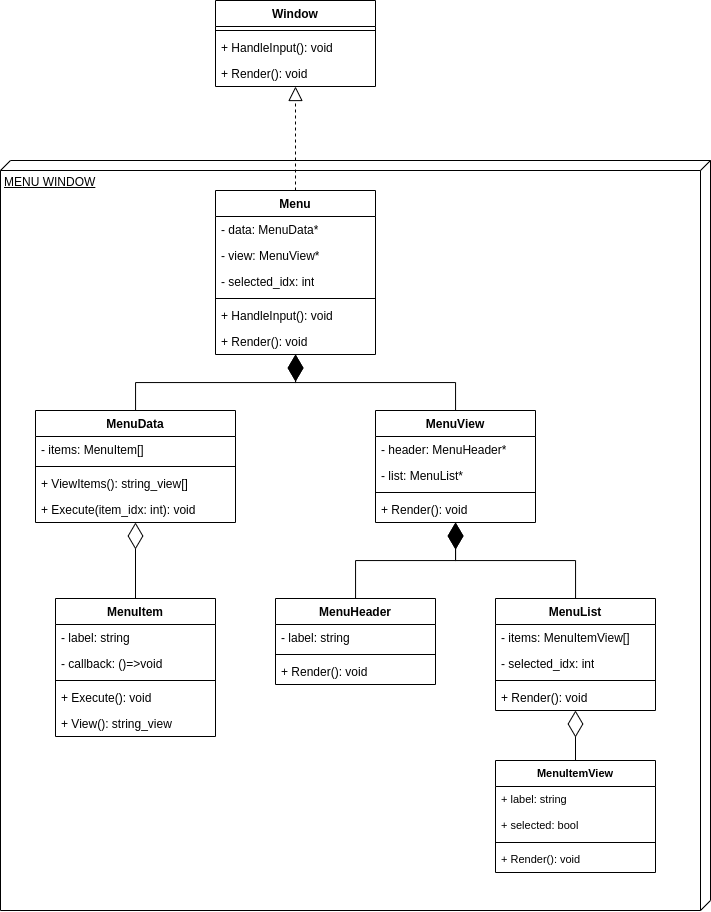

The diagram above was exported from draw.io. Its source (the exported page's mxGraphModel, read from the mxfile embedded in the PNG):
<mxGraphModel dx="1311" dy="1153" grid="1" gridSize="10" guides="1" tooltips="1" connect="1" arrows="1" fold="1" page="1" pageScale="1" pageWidth="900" pageHeight="1600" math="0" shadow="0">
  <root>
    <mxCell id="0" />
    <mxCell id="1" parent="0" />
    <mxCell id="Mhx315Jf5xqbAQLtYwrx-25" value="MENU WINDOW" style="verticalAlign=top;align=left;spacingTop=8;spacingLeft=2;spacingRight=12;shape=cube;size=10;direction=south;fontStyle=4;html=1;whiteSpace=wrap;" vertex="1" parent="1">
      <mxGeometry x="105" y="390" width="710" height="750" as="geometry" />
    </mxCell>
    <mxCell id="e64Plr36MKVCwLVTyZwa-1" value="Menu" style="swimlane;fontStyle=1;align=center;verticalAlign=top;childLayout=stackLayout;horizontal=1;startSize=26;horizontalStack=0;resizeParent=1;resizeParentMax=0;resizeLast=0;collapsible=1;marginBottom=0;whiteSpace=wrap;html=1;" parent="1" vertex="1">
      <mxGeometry x="320" y="420" width="160" height="164" as="geometry" />
    </mxCell>
    <mxCell id="e64Plr36MKVCwLVTyZwa-2" value="- data: MenuData*" style="text;strokeColor=none;fillColor=none;align=left;verticalAlign=top;spacingLeft=4;spacingRight=4;overflow=hidden;rotatable=0;points=[[0,0.5],[1,0.5]];portConstraint=eastwest;whiteSpace=wrap;html=1;" parent="e64Plr36MKVCwLVTyZwa-1" vertex="1">
      <mxGeometry y="26" width="160" height="26" as="geometry" />
    </mxCell>
    <mxCell id="e64Plr36MKVCwLVTyZwa-52" value="- view: MenuView*" style="text;strokeColor=none;fillColor=none;align=left;verticalAlign=top;spacingLeft=4;spacingRight=4;overflow=hidden;rotatable=0;points=[[0,0.5],[1,0.5]];portConstraint=eastwest;whiteSpace=wrap;html=1;" parent="e64Plr36MKVCwLVTyZwa-1" vertex="1">
      <mxGeometry y="52" width="160" height="26" as="geometry" />
    </mxCell>
    <mxCell id="Mhx315Jf5xqbAQLtYwrx-3" value="- selected_idx: int" style="text;strokeColor=none;fillColor=none;align=left;verticalAlign=top;spacingLeft=4;spacingRight=4;overflow=hidden;rotatable=0;points=[[0,0.5],[1,0.5]];portConstraint=eastwest;whiteSpace=wrap;html=1;" vertex="1" parent="e64Plr36MKVCwLVTyZwa-1">
      <mxGeometry y="78" width="160" height="26" as="geometry" />
    </mxCell>
    <mxCell id="e64Plr36MKVCwLVTyZwa-3" value="" style="line;strokeWidth=1;fillColor=none;align=left;verticalAlign=middle;spacingTop=-1;spacingLeft=3;spacingRight=3;rotatable=0;labelPosition=right;points=[];portConstraint=eastwest;strokeColor=inherit;" parent="e64Plr36MKVCwLVTyZwa-1" vertex="1">
      <mxGeometry y="104" width="160" height="8" as="geometry" />
    </mxCell>
    <mxCell id="e64Plr36MKVCwLVTyZwa-4" value="+ HandleInput(): void" style="text;strokeColor=none;fillColor=none;align=left;verticalAlign=top;spacingLeft=4;spacingRight=4;overflow=hidden;rotatable=0;points=[[0,0.5],[1,0.5]];portConstraint=eastwest;whiteSpace=wrap;html=1;" parent="e64Plr36MKVCwLVTyZwa-1" vertex="1">
      <mxGeometry y="112" width="160" height="26" as="geometry" />
    </mxCell>
    <mxCell id="e64Plr36MKVCwLVTyZwa-53" value="+ Render(): void" style="text;strokeColor=none;fillColor=none;align=left;verticalAlign=top;spacingLeft=4;spacingRight=4;overflow=hidden;rotatable=0;points=[[0,0.5],[1,0.5]];portConstraint=eastwest;whiteSpace=wrap;html=1;" parent="e64Plr36MKVCwLVTyZwa-1" vertex="1">
      <mxGeometry y="138" width="160" height="26" as="geometry" />
    </mxCell>
    <mxCell id="e64Plr36MKVCwLVTyZwa-5" value="MenuData" style="swimlane;fontStyle=1;align=center;verticalAlign=top;childLayout=stackLayout;horizontal=1;startSize=26;horizontalStack=0;resizeParent=1;resizeParentMax=0;resizeLast=0;collapsible=1;marginBottom=0;whiteSpace=wrap;html=1;" parent="1" vertex="1">
      <mxGeometry x="140" y="640" width="200" height="112" as="geometry" />
    </mxCell>
    <mxCell id="e64Plr36MKVCwLVTyZwa-6" value="- items: MenuItem[]" style="text;strokeColor=none;fillColor=none;align=left;verticalAlign=top;spacingLeft=4;spacingRight=4;overflow=hidden;rotatable=0;points=[[0,0.5],[1,0.5]];portConstraint=eastwest;whiteSpace=wrap;html=1;" parent="e64Plr36MKVCwLVTyZwa-5" vertex="1">
      <mxGeometry y="26" width="200" height="26" as="geometry" />
    </mxCell>
    <mxCell id="e64Plr36MKVCwLVTyZwa-7" value="" style="line;strokeWidth=1;fillColor=none;align=left;verticalAlign=middle;spacingTop=-1;spacingLeft=3;spacingRight=3;rotatable=0;labelPosition=right;points=[];portConstraint=eastwest;strokeColor=inherit;" parent="e64Plr36MKVCwLVTyZwa-5" vertex="1">
      <mxGeometry y="52" width="200" height="8" as="geometry" />
    </mxCell>
    <mxCell id="e64Plr36MKVCwLVTyZwa-8" value="+ ViewItems(): string_view[]" style="text;strokeColor=none;fillColor=none;align=left;verticalAlign=top;spacingLeft=4;spacingRight=4;overflow=hidden;rotatable=0;points=[[0,0.5],[1,0.5]];portConstraint=eastwest;whiteSpace=wrap;html=1;" parent="e64Plr36MKVCwLVTyZwa-5" vertex="1">
      <mxGeometry y="60" width="200" height="26" as="geometry" />
    </mxCell>
    <mxCell id="e64Plr36MKVCwLVTyZwa-56" value="+ Execute(item_idx: int): void" style="text;strokeColor=none;fillColor=none;align=left;verticalAlign=top;spacingLeft=4;spacingRight=4;overflow=hidden;rotatable=0;points=[[0,0.5],[1,0.5]];portConstraint=eastwest;whiteSpace=wrap;html=1;" parent="e64Plr36MKVCwLVTyZwa-5" vertex="1">
      <mxGeometry y="86" width="200" height="26" as="geometry" />
    </mxCell>
    <mxCell id="e64Plr36MKVCwLVTyZwa-13" value="MenuView" style="swimlane;fontStyle=1;align=center;verticalAlign=top;childLayout=stackLayout;horizontal=1;startSize=26;horizontalStack=0;resizeParent=1;resizeParentMax=0;resizeLast=0;collapsible=1;marginBottom=0;whiteSpace=wrap;html=1;" parent="1" vertex="1">
      <mxGeometry x="480" y="640" width="160" height="112" as="geometry" />
    </mxCell>
    <mxCell id="e64Plr36MKVCwLVTyZwa-14" value="- header: MenuHeader*" style="text;strokeColor=none;fillColor=none;align=left;verticalAlign=top;spacingLeft=4;spacingRight=4;overflow=hidden;rotatable=0;points=[[0,0.5],[1,0.5]];portConstraint=eastwest;whiteSpace=wrap;html=1;" parent="e64Plr36MKVCwLVTyZwa-13" vertex="1">
      <mxGeometry y="26" width="160" height="26" as="geometry" />
    </mxCell>
    <mxCell id="e64Plr36MKVCwLVTyZwa-43" value="- list: MenuList*" style="text;strokeColor=none;fillColor=none;align=left;verticalAlign=top;spacingLeft=4;spacingRight=4;overflow=hidden;rotatable=0;points=[[0,0.5],[1,0.5]];portConstraint=eastwest;whiteSpace=wrap;html=1;" parent="e64Plr36MKVCwLVTyZwa-13" vertex="1">
      <mxGeometry y="52" width="160" height="26" as="geometry" />
    </mxCell>
    <mxCell id="e64Plr36MKVCwLVTyZwa-15" value="" style="line;strokeWidth=1;fillColor=none;align=left;verticalAlign=middle;spacingTop=-1;spacingLeft=3;spacingRight=3;rotatable=0;labelPosition=right;points=[];portConstraint=eastwest;strokeColor=inherit;" parent="e64Plr36MKVCwLVTyZwa-13" vertex="1">
      <mxGeometry y="78" width="160" height="8" as="geometry" />
    </mxCell>
    <mxCell id="e64Plr36MKVCwLVTyZwa-16" value="+ Render(): void" style="text;strokeColor=none;fillColor=none;align=left;verticalAlign=top;spacingLeft=4;spacingRight=4;overflow=hidden;rotatable=0;points=[[0,0.5],[1,0.5]];portConstraint=eastwest;whiteSpace=wrap;html=1;" parent="e64Plr36MKVCwLVTyZwa-13" vertex="1">
      <mxGeometry y="86" width="160" height="26" as="geometry" />
    </mxCell>
    <mxCell id="e64Plr36MKVCwLVTyZwa-17" value="MenuItem" style="swimlane;fontStyle=1;align=center;verticalAlign=top;childLayout=stackLayout;horizontal=1;startSize=26;horizontalStack=0;resizeParent=1;resizeParentMax=0;resizeLast=0;collapsible=1;marginBottom=0;whiteSpace=wrap;html=1;" parent="1" vertex="1">
      <mxGeometry x="160" y="828" width="160" height="138" as="geometry" />
    </mxCell>
    <mxCell id="e64Plr36MKVCwLVTyZwa-18" value="- label: string" style="text;strokeColor=none;fillColor=none;align=left;verticalAlign=top;spacingLeft=4;spacingRight=4;overflow=hidden;rotatable=0;points=[[0,0.5],[1,0.5]];portConstraint=eastwest;whiteSpace=wrap;html=1;" parent="e64Plr36MKVCwLVTyZwa-17" vertex="1">
      <mxGeometry y="26" width="160" height="26" as="geometry" />
    </mxCell>
    <mxCell id="e64Plr36MKVCwLVTyZwa-41" value="- callback: ()=&amp;gt;void" style="text;strokeColor=none;fillColor=none;align=left;verticalAlign=top;spacingLeft=4;spacingRight=4;overflow=hidden;rotatable=0;points=[[0,0.5],[1,0.5]];portConstraint=eastwest;whiteSpace=wrap;html=1;" parent="e64Plr36MKVCwLVTyZwa-17" vertex="1">
      <mxGeometry y="52" width="160" height="26" as="geometry" />
    </mxCell>
    <mxCell id="e64Plr36MKVCwLVTyZwa-19" value="" style="line;strokeWidth=1;fillColor=none;align=left;verticalAlign=middle;spacingTop=-1;spacingLeft=3;spacingRight=3;rotatable=0;labelPosition=right;points=[];portConstraint=eastwest;strokeColor=inherit;" parent="e64Plr36MKVCwLVTyZwa-17" vertex="1">
      <mxGeometry y="78" width="160" height="8" as="geometry" />
    </mxCell>
    <mxCell id="e64Plr36MKVCwLVTyZwa-20" value="+ Execute(): void" style="text;strokeColor=none;fillColor=none;align=left;verticalAlign=top;spacingLeft=4;spacingRight=4;overflow=hidden;rotatable=0;points=[[0,0.5],[1,0.5]];portConstraint=eastwest;whiteSpace=wrap;html=1;" parent="e64Plr36MKVCwLVTyZwa-17" vertex="1">
      <mxGeometry y="86" width="160" height="26" as="geometry" />
    </mxCell>
    <mxCell id="Mhx315Jf5xqbAQLtYwrx-1" value="+ View(): string_view" style="text;strokeColor=none;fillColor=none;align=left;verticalAlign=top;spacingLeft=4;spacingRight=4;overflow=hidden;rotatable=0;points=[[0,0.5],[1,0.5]];portConstraint=eastwest;whiteSpace=wrap;html=1;" vertex="1" parent="e64Plr36MKVCwLVTyZwa-17">
      <mxGeometry y="112" width="160" height="26" as="geometry" />
    </mxCell>
    <mxCell id="e64Plr36MKVCwLVTyZwa-21" value="MenuHeader" style="swimlane;fontStyle=1;align=center;verticalAlign=top;childLayout=stackLayout;horizontal=1;startSize=26;horizontalStack=0;resizeParent=1;resizeParentMax=0;resizeLast=0;collapsible=1;marginBottom=0;whiteSpace=wrap;html=1;" parent="1" vertex="1">
      <mxGeometry x="380" y="828" width="160" height="86" as="geometry" />
    </mxCell>
    <mxCell id="e64Plr36MKVCwLVTyZwa-22" value="- label: string" style="text;strokeColor=none;fillColor=none;align=left;verticalAlign=top;spacingLeft=4;spacingRight=4;overflow=hidden;rotatable=0;points=[[0,0.5],[1,0.5]];portConstraint=eastwest;whiteSpace=wrap;html=1;" parent="e64Plr36MKVCwLVTyZwa-21" vertex="1">
      <mxGeometry y="26" width="160" height="26" as="geometry" />
    </mxCell>
    <mxCell id="e64Plr36MKVCwLVTyZwa-23" value="" style="line;strokeWidth=1;fillColor=none;align=left;verticalAlign=middle;spacingTop=-1;spacingLeft=3;spacingRight=3;rotatable=0;labelPosition=right;points=[];portConstraint=eastwest;strokeColor=inherit;" parent="e64Plr36MKVCwLVTyZwa-21" vertex="1">
      <mxGeometry y="52" width="160" height="8" as="geometry" />
    </mxCell>
    <mxCell id="e64Plr36MKVCwLVTyZwa-24" value="+ Render(): void" style="text;strokeColor=none;fillColor=none;align=left;verticalAlign=top;spacingLeft=4;spacingRight=4;overflow=hidden;rotatable=0;points=[[0,0.5],[1,0.5]];portConstraint=eastwest;whiteSpace=wrap;html=1;" parent="e64Plr36MKVCwLVTyZwa-21" vertex="1">
      <mxGeometry y="60" width="160" height="26" as="geometry" />
    </mxCell>
    <mxCell id="e64Plr36MKVCwLVTyZwa-25" value="MenuList" style="swimlane;fontStyle=1;align=center;verticalAlign=top;childLayout=stackLayout;horizontal=1;startSize=26;horizontalStack=0;resizeParent=1;resizeParentMax=0;resizeLast=0;collapsible=1;marginBottom=0;whiteSpace=wrap;html=1;" parent="1" vertex="1">
      <mxGeometry x="600" y="828" width="160" height="112" as="geometry" />
    </mxCell>
    <mxCell id="e64Plr36MKVCwLVTyZwa-26" value="- items: MenuItemView[]" style="text;strokeColor=none;fillColor=none;align=left;verticalAlign=top;spacingLeft=4;spacingRight=4;overflow=hidden;rotatable=0;points=[[0,0.5],[1,0.5]];portConstraint=eastwest;whiteSpace=wrap;html=1;" parent="e64Plr36MKVCwLVTyZwa-25" vertex="1">
      <mxGeometry y="26" width="160" height="26" as="geometry" />
    </mxCell>
    <mxCell id="e64Plr36MKVCwLVTyZwa-55" value="- selected_idx: int" style="text;strokeColor=none;fillColor=none;align=left;verticalAlign=top;spacingLeft=4;spacingRight=4;overflow=hidden;rotatable=0;points=[[0,0.5],[1,0.5]];portConstraint=eastwest;whiteSpace=wrap;html=1;" parent="e64Plr36MKVCwLVTyZwa-25" vertex="1">
      <mxGeometry y="52" width="160" height="26" as="geometry" />
    </mxCell>
    <mxCell id="e64Plr36MKVCwLVTyZwa-27" value="" style="line;strokeWidth=1;fillColor=none;align=left;verticalAlign=middle;spacingTop=-1;spacingLeft=3;spacingRight=3;rotatable=0;labelPosition=right;points=[];portConstraint=eastwest;strokeColor=inherit;" parent="e64Plr36MKVCwLVTyZwa-25" vertex="1">
      <mxGeometry y="78" width="160" height="8" as="geometry" />
    </mxCell>
    <mxCell id="e64Plr36MKVCwLVTyZwa-28" value="+ Render(): void" style="text;strokeColor=none;fillColor=none;align=left;verticalAlign=top;spacingLeft=4;spacingRight=4;overflow=hidden;rotatable=0;points=[[0,0.5],[1,0.5]];portConstraint=eastwest;whiteSpace=wrap;html=1;" parent="e64Plr36MKVCwLVTyZwa-25" vertex="1">
      <mxGeometry y="86" width="160" height="26" as="geometry" />
    </mxCell>
    <mxCell id="e64Plr36MKVCwLVTyZwa-36" value="" style="endArrow=diamondThin;endFill=1;endSize=24;html=1;rounded=0;edgeStyle=orthogonalEdgeStyle;" parent="1" source="e64Plr36MKVCwLVTyZwa-5" target="e64Plr36MKVCwLVTyZwa-1" edge="1">
      <mxGeometry width="160" relative="1" as="geometry">
        <mxPoint x="280" y="536" as="sourcePoint" />
        <mxPoint x="440" y="536" as="targetPoint" />
      </mxGeometry>
    </mxCell>
    <mxCell id="e64Plr36MKVCwLVTyZwa-37" value="" style="endArrow=diamondThin;endFill=1;endSize=24;html=1;rounded=0;edgeStyle=orthogonalEdgeStyle;" parent="1" source="e64Plr36MKVCwLVTyZwa-13" target="e64Plr36MKVCwLVTyZwa-1" edge="1">
      <mxGeometry width="160" relative="1" as="geometry">
        <mxPoint x="450" y="546" as="sourcePoint" />
        <mxPoint x="610" y="546" as="targetPoint" />
      </mxGeometry>
    </mxCell>
    <mxCell id="e64Plr36MKVCwLVTyZwa-38" value="" style="endArrow=diamondThin;endFill=0;endSize=24;html=1;rounded=0;labelBackgroundColor=default;strokeColor=default;fontFamily=Helvetica;fontSize=11;fontColor=default;shape=connector;" parent="1" source="e64Plr36MKVCwLVTyZwa-17" target="e64Plr36MKVCwLVTyZwa-5" edge="1">
      <mxGeometry width="160" relative="1" as="geometry">
        <mxPoint x="130" y="760" as="sourcePoint" />
        <mxPoint x="290" y="760" as="targetPoint" />
      </mxGeometry>
    </mxCell>
    <mxCell id="e64Plr36MKVCwLVTyZwa-44" value="" style="endArrow=diamondThin;endFill=1;endSize=24;html=1;rounded=0;labelBackgroundColor=default;strokeColor=default;fontFamily=Helvetica;fontSize=11;fontColor=default;shape=connector;edgeStyle=orthogonalEdgeStyle;" parent="1" source="e64Plr36MKVCwLVTyZwa-21" target="e64Plr36MKVCwLVTyZwa-13" edge="1">
      <mxGeometry width="160" relative="1" as="geometry">
        <mxPoint x="420" y="790" as="sourcePoint" />
        <mxPoint x="580" y="790" as="targetPoint" />
      </mxGeometry>
    </mxCell>
    <mxCell id="e64Plr36MKVCwLVTyZwa-45" value="" style="endArrow=diamondThin;endFill=1;endSize=24;html=1;rounded=0;labelBackgroundColor=default;strokeColor=default;fontFamily=Helvetica;fontSize=11;fontColor=default;shape=connector;edgeStyle=orthogonalEdgeStyle;" parent="1" source="e64Plr36MKVCwLVTyZwa-25" target="e64Plr36MKVCwLVTyZwa-13" edge="1">
      <mxGeometry width="160" relative="1" as="geometry">
        <mxPoint x="495" y="838" as="sourcePoint" />
        <mxPoint x="538" y="762" as="targetPoint" />
      </mxGeometry>
    </mxCell>
    <mxCell id="e64Plr36MKVCwLVTyZwa-46" value="MenuItemView" style="swimlane;fontStyle=1;align=center;verticalAlign=top;childLayout=stackLayout;horizontal=1;startSize=26;horizontalStack=0;resizeParent=1;resizeParentMax=0;resizeLast=0;collapsible=1;marginBottom=0;whiteSpace=wrap;html=1;fontFamily=Helvetica;fontSize=11;fontColor=default;" parent="1" vertex="1">
      <mxGeometry x="600" y="990" width="160" height="112" as="geometry" />
    </mxCell>
    <mxCell id="e64Plr36MKVCwLVTyZwa-47" value="+ label: string" style="text;strokeColor=none;fillColor=none;align=left;verticalAlign=top;spacingLeft=4;spacingRight=4;overflow=hidden;rotatable=0;points=[[0,0.5],[1,0.5]];portConstraint=eastwest;whiteSpace=wrap;html=1;fontSize=11;fontFamily=Helvetica;fontColor=default;" parent="e64Plr36MKVCwLVTyZwa-46" vertex="1">
      <mxGeometry y="26" width="160" height="26" as="geometry" />
    </mxCell>
    <mxCell id="Mhx315Jf5xqbAQLtYwrx-14" value="+ selected: bool" style="text;strokeColor=none;fillColor=none;align=left;verticalAlign=top;spacingLeft=4;spacingRight=4;overflow=hidden;rotatable=0;points=[[0,0.5],[1,0.5]];portConstraint=eastwest;whiteSpace=wrap;html=1;fontSize=11;fontFamily=Helvetica;fontColor=default;" vertex="1" parent="e64Plr36MKVCwLVTyZwa-46">
      <mxGeometry y="52" width="160" height="26" as="geometry" />
    </mxCell>
    <mxCell id="e64Plr36MKVCwLVTyZwa-48" value="" style="line;strokeWidth=1;fillColor=none;align=left;verticalAlign=middle;spacingTop=-1;spacingLeft=3;spacingRight=3;rotatable=0;labelPosition=right;points=[];portConstraint=eastwest;strokeColor=inherit;fontFamily=Helvetica;fontSize=11;fontColor=default;" parent="e64Plr36MKVCwLVTyZwa-46" vertex="1">
      <mxGeometry y="78" width="160" height="8" as="geometry" />
    </mxCell>
    <mxCell id="e64Plr36MKVCwLVTyZwa-49" value="+ Render(): void" style="text;strokeColor=none;fillColor=none;align=left;verticalAlign=top;spacingLeft=4;spacingRight=4;overflow=hidden;rotatable=0;points=[[0,0.5],[1,0.5]];portConstraint=eastwest;whiteSpace=wrap;html=1;fontSize=11;fontFamily=Helvetica;fontColor=default;" parent="e64Plr36MKVCwLVTyZwa-46" vertex="1">
      <mxGeometry y="86" width="160" height="26" as="geometry" />
    </mxCell>
    <mxCell id="e64Plr36MKVCwLVTyZwa-51" value="" style="endArrow=diamondThin;endFill=0;endSize=24;html=1;rounded=0;labelBackgroundColor=default;strokeColor=default;fontFamily=Helvetica;fontSize=11;fontColor=default;shape=connector;edgeStyle=orthogonalEdgeStyle;" parent="1" source="e64Plr36MKVCwLVTyZwa-46" target="e64Plr36MKVCwLVTyZwa-25" edge="1">
      <mxGeometry width="160" relative="1" as="geometry">
        <mxPoint x="460" y="960" as="sourcePoint" />
        <mxPoint x="620" y="960" as="targetPoint" />
      </mxGeometry>
    </mxCell>
    <mxCell id="Mhx315Jf5xqbAQLtYwrx-19" value="Window" style="swimlane;fontStyle=1;align=center;verticalAlign=top;childLayout=stackLayout;horizontal=1;startSize=26;horizontalStack=0;resizeParent=1;resizeParentMax=0;resizeLast=0;collapsible=1;marginBottom=0;whiteSpace=wrap;html=1;" vertex="1" parent="1">
      <mxGeometry x="320" y="230" width="160" height="86" as="geometry" />
    </mxCell>
    <mxCell id="Mhx315Jf5xqbAQLtYwrx-21" value="" style="line;strokeWidth=1;fillColor=none;align=left;verticalAlign=middle;spacingTop=-1;spacingLeft=3;spacingRight=3;rotatable=0;labelPosition=right;points=[];portConstraint=eastwest;strokeColor=inherit;" vertex="1" parent="Mhx315Jf5xqbAQLtYwrx-19">
      <mxGeometry y="26" width="160" height="8" as="geometry" />
    </mxCell>
    <mxCell id="Mhx315Jf5xqbAQLtYwrx-22" value="+ HandleInput(): void" style="text;strokeColor=none;fillColor=none;align=left;verticalAlign=top;spacingLeft=4;spacingRight=4;overflow=hidden;rotatable=0;points=[[0,0.5],[1,0.5]];portConstraint=eastwest;whiteSpace=wrap;html=1;" vertex="1" parent="Mhx315Jf5xqbAQLtYwrx-19">
      <mxGeometry y="34" width="160" height="26" as="geometry" />
    </mxCell>
    <mxCell id="Mhx315Jf5xqbAQLtYwrx-23" value="+ Render(): void" style="text;strokeColor=none;fillColor=none;align=left;verticalAlign=top;spacingLeft=4;spacingRight=4;overflow=hidden;rotatable=0;points=[[0,0.5],[1,0.5]];portConstraint=eastwest;whiteSpace=wrap;html=1;" vertex="1" parent="Mhx315Jf5xqbAQLtYwrx-19">
      <mxGeometry y="60" width="160" height="26" as="geometry" />
    </mxCell>
    <mxCell id="Mhx315Jf5xqbAQLtYwrx-24" value="" style="endArrow=block;dashed=1;endFill=0;endSize=12;html=1;rounded=0;" edge="1" parent="1" source="e64Plr36MKVCwLVTyZwa-1" target="Mhx315Jf5xqbAQLtYwrx-19">
      <mxGeometry width="160" relative="1" as="geometry">
        <mxPoint x="490" y="370" as="sourcePoint" />
        <mxPoint x="650" y="370" as="targetPoint" />
      </mxGeometry>
    </mxCell>
  </root>
</mxGraphModel>